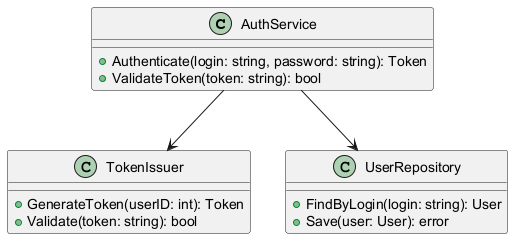

The diagram above was rendered by PlantUML. Its source (embedded in the PNG):
@startuml
class AuthService {
  + Authenticate(login: string, password: string): Token
  + ValidateToken(token: string): bool
}

class TokenIssuer {
  + GenerateToken(userID: int): Token
  + Validate(token: string): bool
}

class UserRepository {
  + FindByLogin(login: string): User
  + Save(user: User): error
}

AuthService --> TokenIssuer
AuthService --> UserRepository
@enduml